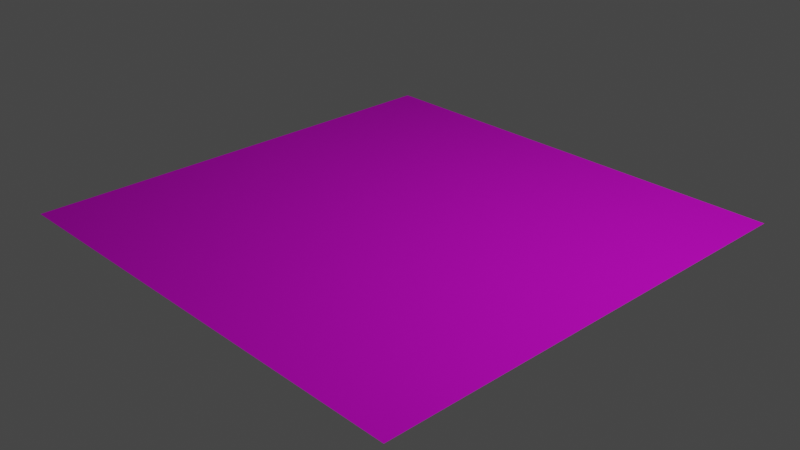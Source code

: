# Source: Floor.blend  (saved by Blender 3.4.6; exported with 4.5.12 LTS)
import bpy
from mathutils import Matrix  # noqa: F401  (used for matrix-valued properties, if any)

bpy.ops.wm.read_factory_settings(use_empty=True)
scene = bpy.context.scene
scene.name = 'Scene'

# ---- collections
col_collection = bpy.data.collections.new('Collection'); scene.collection.children.link(col_collection)

# ---- images (referenced by path relative to the original .blend; pixels are not part of the script)
import os
ASSET_DIR = os.environ.get("B2B_ASSET_DIR", "")  # directory of the original .blend (textures are referenced by path, not embedded)
HERE = os.path.dirname(os.path.abspath(__file__))  # packed textures are extracted next to this script under _unpacked/

def load_image(name, relpath, width, height, colorspace="sRGB"):
    """Load a texture the original file referenced (path relative to the .blend, or extracted next to this script)."""
    p = next((c for c in (os.path.join(HERE, relpath), os.path.join(ASSET_DIR, relpath)) if relpath and os.path.exists(c)), "")
    if p:
        img = bpy.data.images.load(p, check_existing=True)
        img.name = name
    else:  # same state as the original file: an image datablock whose file is absent (Cycles renders it pink)
        img = bpy.data.images.new(name, width, height)
        img.source = "FILE"
        img.filepath = "//" + (relpath or name)
    img.colorspace_settings.name = colorspace
    return img
img_xziemklat4_jpg = load_image('-XziemKlat4.jpg', '-XziemKlat4.jpg', 1024, 1024, 'sRGB')

# ---- materials (node trees are filled in below, after node groups)
mat_material_001 = bpy.data.materials.new('Material.001')
mat_material_001.use_transparent_shadow = False

# ---- material node trees
mat_material_001.use_nodes = True; mat_material_001.node_tree.nodes.clear()
_N = mat_material_001.node_tree.nodes; _L = mat_material_001.node_tree.links
n0 = _N.new('ShaderNodeBsdfPrincipled'); n0.name = 'Principled BSDF'; n0.location = (10, 300)
n0.distribution = 'GGX'
n0.subsurface_method = 'RANDOM_WALK_SKIN'
n0.inputs[1].default_value = 0.5927
n0.inputs[2].default_value = 1.0
n0.inputs[3].default_value = 1.45
n0.inputs[27].default_value = (0.0, 0.0, 0.0, 1.0)
n0.inputs[28].default_value = 1.0
n1 = _N.new('ShaderNodeOutputMaterial'); n1.name = 'Material Output'; n1.location = (300, 300)
n2 = _N.new('ShaderNodeTexImage'); n2.name = 'Image Texture'; n2.location = (-296, 140)
n2.image = img_xziemklat4_jpg
_L.new(n0.outputs[0], n1.inputs[0])
_L.new(n2.outputs[0], n0.inputs[0])
n1.is_active_output = True

# ---- world
world_world = bpy.data.worlds.new('World'); scene.world = world_world
world_world.use_nodes = True; world_world.node_tree.nodes.clear()
_N = world_world.node_tree.nodes; _L = world_world.node_tree.links
n0 = _N.new('ShaderNodeOutputWorld'); n0.name = 'World Output'; n0.location = (300, 300)
n1 = _N.new('ShaderNodeBackground'); n1.name = 'Background'; n1.location = (10, 300)
n1.inputs[0].default_value = (0.05088, 0.05088, 0.05088, 1.0)
_L.new(n1.outputs[0], n0.inputs[0])
n0.is_active_output = True
world_world.color = (0.05088, 0.05088, 0.05088)
world_world.use_sun_shadow = False
world_world.sun_shadow_jitter_overblur = 0.0

# ---- cameras
cam_camera = bpy.data.cameras.new('Camera')
cam_camera.clip_end = 100.0
cam_camera.ortho_scale = 7.314

# ---- lights
light_light = bpy.data.lights.new('Light', 'POINT')
light_light.transmission_factor = 0.0
light_light.energy = 1000.0
light_light.shadow_soft_size = 0.1
light_light.shadow_maximum_resolution = 0.006
light_light.use_absolute_resolution = True

# ---- meshes
me_plane = bpy.data.meshes.new('Plane')
me_plane.from_pydata([(-1.0, -1.0, 0.0), (1.0, -1.0, 0.0), (-1.0, 1.0, 0.0), (1.0, 1.0, 0.0)], [], [(0, 1, 3, 2)])
_uv = me_plane.uv_layers.new(name='UVMap')
_uv.uv.foreach_set('vector', [0.0, 0.0, 1.0, 0.0, 1.0, 1.0, 0.0, 1.0])
me_plane.materials.append(mat_material_001)
me_plane.update()

# ---- objects
ob_light = bpy.data.objects.new('Light', light_light)
ob_camera = bpy.data.objects.new('Camera', cam_camera)
ob_plane = bpy.data.objects.new('Plane', me_plane)

# ---- transforms, parenting, visibility, modifiers, constraints
ob_light.location = (4.076, 1.005, 5.904)
ob_light.rotation_euler = (0.6503, 0.05522, 1.866)
ob_light.lock_rotations_4d = False
ob_light.empty_display_type = 'ARROWS'
ob_light.color = (0.0, 0.0, 0.0, 0.0)
ob_light.lineart.crease_threshold = 0.0
ob_camera.location = (7.359, -6.926, 4.958)
ob_camera.rotation_euler = (1.109, 0.0, 0.8149)
ob_camera.lock_rotations_4d = False
ob_camera.empty_display_type = 'ARROWS'
ob_camera.color = (0.0, 0.0, 0.0, 0.0)
ob_camera.display_type = 'WIRE'
ob_camera.lineart.crease_threshold = 0.0
ob_plane.location = (0.0, 0.0, 0.0)
ob_plane.scale = (2.594, 2.594, 2.594)

# ---- collection membership
col_collection.objects.link(ob_light)
col_collection.objects.link(ob_camera)
col_collection.objects.link(ob_plane)

# ---- scene / render settings (as saved in the file)
scene.camera = ob_camera
scene.frame_start = 1; scene.frame_end = 250; scene.frame_set(1)
scene.render.engine = 'BLENDER_EEVEE_NEXT'
scene.cycles.sampling_pattern = 'TABULATED_SOBOL'
scene.cycles.use_light_tree = False
scene.view_settings.view_transform = 'Filmic'
bpy.context.view_layer.update()
